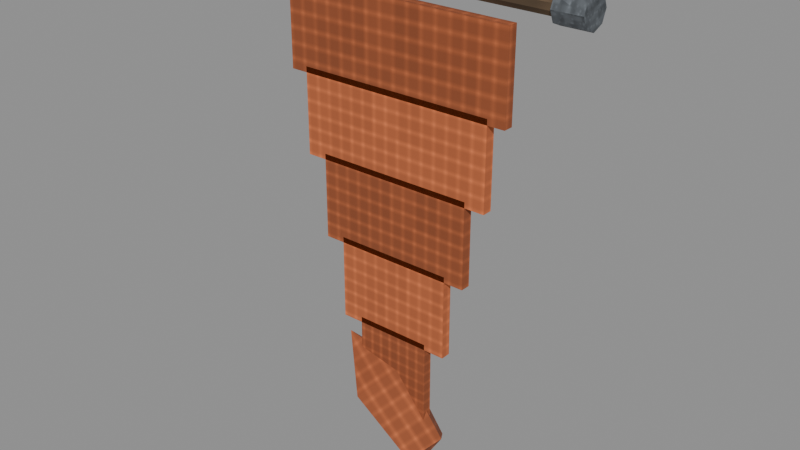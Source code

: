 # Source: crystal-banner-pennant-fire.blend  (saved by Blender 5.0.118; exported with 4.5.12 LTS)
import bpy
from mathutils import Matrix  # noqa: F401  (used for matrix-valued properties, if any)

bpy.ops.wm.read_factory_settings(use_empty=True)
scene = bpy.context.scene
scene.name = 'Scene'

# ---- images (referenced by path relative to the original .blend; pixels are not part of the script)
import os
ASSET_DIR = os.environ.get("B2B_ASSET_DIR", "")  # directory of the original .blend (textures are referenced by path, not embedded)
HERE = os.path.dirname(os.path.abspath(__file__))  # packed textures are extracted next to this script under _unpacked/

def load_image(name, relpath, width, height, colorspace="sRGB"):
    """Load a texture the original file referenced (path relative to the .blend, or extracted next to this script)."""
    p = next((c for c in (os.path.join(HERE, relpath), os.path.join(ASSET_DIR, relpath)) if relpath and os.path.exists(c)), "")
    if p:
        img = bpy.data.images.load(p, check_existing=True)
        img.name = name
    else:  # same state as the original file: an image datablock whose file is absent (Cycles renders it pink)
        img = bpy.data.images.new(name, width, height)
        img.source = "FILE"
        img.filepath = "//" + (relpath or name)
    img.colorspace_settings.name = colorspace
    return img
img_magenheim_surface_timber = load_image('magenheim.surface.timber', '_unpacked/2ef9a5accc0e42b6.2da1f34a.png', 64, 64, 'sRGB')
img_magenheim_surface_metal = load_image('magenheim.surface.metal', '_unpacked/92bb42208b3e85ca.01f1a9b4.png', 64, 64, 'sRGB')
img_magenheim_surface_cloth = load_image('magenheim.surface.cloth', '_unpacked/6a20bc2d3d9d33d6.dee47d1c.png', 64, 64, 'sRGB')
img_magenheim_surface_crystal = load_image('magenheim.surface.crystal', '_unpacked/13aac57fc9315b39.0b82ce2e.png', 64, 64, 'sRGB')

# ---- materials (node trees are filled in below, after node groups)
mat_magenheim_banner_wood = bpy.data.materials.new('magenheim.banner.wood')
mat_magenheim_banner_wood.use_backface_culling = True
mat_magenheim_banner_iron = bpy.data.materials.new('magenheim.banner.iron')
mat_magenheim_banner_iron.use_backface_culling = True
mat_magenheim_banner_cloth = bpy.data.materials.new('magenheim.banner.cloth')
mat_magenheim_banner_cloth.use_backface_culling = True
mat_magenheim_banner_cloth_bright = bpy.data.materials.new('magenheim.banner.cloth-bright')
mat_magenheim_banner_cloth_bright.use_backface_culling = True
mat_magenheim_banner_crystal = bpy.data.materials.new('magenheim.banner.crystal')
mat_magenheim_banner_crystal.use_backface_culling = True

# ---- material node trees
mat_magenheim_banner_wood.use_nodes = True; mat_magenheim_banner_wood.node_tree.nodes.clear()
_N = mat_magenheim_banner_wood.node_tree.nodes; _L = mat_magenheim_banner_wood.node_tree.links
n0 = _N.new('ShaderNodeBsdfPrincipled'); n0.name = 'Principled BSDF'; n0.location = (-200, 100)
n0.inputs[2].default_value = 0.88
n0.inputs[27].default_value = (0.0, 0.0, 0.0, 1.0)
n0.inputs[28].default_value = 1.0
n1 = _N.new('ShaderNodeOutputMaterial'); n1.name = 'Material Output'; n1.location = (200, 100)
n2 = _N.new('ShaderNodeTexImage'); n2.name = 'Image Texture'; n2.location = (0, 0)
n2.image = img_magenheim_surface_timber
n3 = _N.new('ShaderNodeMixRGB'); n3.name = 'Mix (Legacy)'; n3.location = (0, 0)
n3.blend_type = 'MULTIPLY'
n3.inputs[0].default_value = 1.0
n3.inputs[2].default_value = (0.24, 0.15, 0.08, 1.0)
_L.new(n0.outputs[0], n1.inputs[0])
_L.new(n2.outputs[0], n3.inputs[1])
_L.new(n3.outputs[0], n0.inputs[0])
n1.is_active_output = True
mat_magenheim_banner_iron.use_nodes = True; mat_magenheim_banner_iron.node_tree.nodes.clear()
_N = mat_magenheim_banner_iron.node_tree.nodes; _L = mat_magenheim_banner_iron.node_tree.links
n0 = _N.new('ShaderNodeBsdfPrincipled'); n0.name = 'Principled BSDF'; n0.location = (-200, 100)
n0.inputs[1].default_value = 0.62
n0.inputs[2].default_value = 0.72
n0.inputs[27].default_value = (0.0, 0.0, 0.0, 1.0)
n0.inputs[28].default_value = 1.0
n1 = _N.new('ShaderNodeOutputMaterial'); n1.name = 'Material Output'; n1.location = (200, 100)
n2 = _N.new('ShaderNodeTexImage'); n2.name = 'Image Texture'; n2.location = (0, 0)
n2.image = img_magenheim_surface_metal
n3 = _N.new('ShaderNodeMixRGB'); n3.name = 'Mix (Legacy)'; n3.location = (0, 0)
n3.blend_type = 'MULTIPLY'
n3.inputs[0].default_value = 1.0
n3.inputs[2].default_value = (0.28, 0.31, 0.34, 1.0)
_L.new(n0.outputs[0], n1.inputs[0])
_L.new(n2.outputs[0], n3.inputs[1])
_L.new(n3.outputs[0], n0.inputs[0])
n1.is_active_output = True
mat_magenheim_banner_cloth.use_nodes = True; mat_magenheim_banner_cloth.node_tree.nodes.clear()
_N = mat_magenheim_banner_cloth.node_tree.nodes; _L = mat_magenheim_banner_cloth.node_tree.links
n0 = _N.new('ShaderNodeBsdfPrincipled'); n0.name = 'Principled BSDF'; n0.location = (-200, 100)
n0.inputs[2].default_value = 0.92
n0.inputs[27].default_value = (0.0, 0.0, 0.0, 1.0)
n0.inputs[28].default_value = 1.0
n1 = _N.new('ShaderNodeOutputMaterial'); n1.name = 'Material Output'; n1.location = (200, 100)
n2 = _N.new('ShaderNodeTexImage'); n2.name = 'Image Texture'; n2.location = (0, 0)
n2.image = img_magenheim_surface_cloth
n3 = _N.new('ShaderNodeMixRGB'); n3.name = 'Mix (Legacy)'; n3.location = (0, 0)
n3.blend_type = 'MULTIPLY'
n3.inputs[0].default_value = 1.0
n3.inputs[2].default_value = (0.684, 0.1728, 0.0576, 1.0)
_L.new(n0.outputs[0], n1.inputs[0])
_L.new(n2.outputs[0], n3.inputs[1])
_L.new(n3.outputs[0], n0.inputs[0])
n1.is_active_output = True
mat_magenheim_banner_cloth_bright.use_nodes = True; mat_magenheim_banner_cloth_bright.node_tree.nodes.clear()
_N = mat_magenheim_banner_cloth_bright.node_tree.nodes; _L = mat_magenheim_banner_cloth_bright.node_tree.links
n0 = _N.new('ShaderNodeBsdfPrincipled'); n0.name = 'Principled BSDF'; n0.location = (-200, 100)
n0.inputs[2].default_value = 0.88
n0.inputs[27].default_value = (0.057, 0.0144, 0.0048, 1.0)
n0.inputs[28].default_value = 1.0
n1 = _N.new('ShaderNodeOutputMaterial'); n1.name = 'Material Output'; n1.location = (200, 100)
n2 = _N.new('ShaderNodeTexImage'); n2.name = 'Image Texture'; n2.location = (0, 0)
n2.image = img_magenheim_surface_cloth
n3 = _N.new('ShaderNodeMixRGB'); n3.name = 'Mix (Legacy)'; n3.location = (0, 0)
n3.blend_type = 'MULTIPLY'
n3.inputs[0].default_value = 1.0
n3.inputs[2].default_value = (0.95, 0.24, 0.08, 1.0)
_L.new(n0.outputs[0], n1.inputs[0])
_L.new(n2.outputs[0], n3.inputs[1])
_L.new(n3.outputs[0], n0.inputs[0])
n1.is_active_output = True
mat_magenheim_banner_crystal.use_nodes = True; mat_magenheim_banner_crystal.node_tree.nodes.clear()
_N = mat_magenheim_banner_crystal.node_tree.nodes; _L = mat_magenheim_banner_crystal.node_tree.links
n0 = _N.new('ShaderNodeBsdfPrincipled'); n0.name = 'Principled BSDF'; n0.location = (-200, 100)
n0.inputs[1].default_value = 0.03
n0.inputs[2].default_value = 0.22
n0.inputs[27].default_value = (0.34, 0.121, 0.05848, 1.0)
n0.inputs[28].default_value = 1.0
n1 = _N.new('ShaderNodeOutputMaterial'); n1.name = 'Material Output'; n1.location = (200, 100)
n2 = _N.new('ShaderNodeTexImage'); n2.name = 'Image Texture'; n2.location = (0, 0)
n2.image = img_magenheim_surface_crystal
n3 = _N.new('ShaderNodeMixRGB'); n3.name = 'Mix (Legacy)'; n3.location = (0, 0)
n3.blend_type = 'MULTIPLY'
n3.inputs[0].default_value = 1.0
n3.inputs[2].default_value = (1.0, 0.356, 0.172, 1.0)
_L.new(n0.outputs[0], n1.inputs[0])
_L.new(n2.outputs[0], n3.inputs[1])
_L.new(n3.outputs[0], n0.inputs[0])
n1.is_active_output = True

# ---- meshes
me_top_rod = bpy.data.meshes.new('top-rod')
me_top_rod.from_pydata([(0.56, -1.863e-09, 0.035), (0.56, -0.02057, 0.02832), (0.56, -0.03329, 0.01082), (0.56, -0.03329, -0.01082), (0.56, -0.02057, -0.02832), (0.56, 1.197e-09, -0.035), (0.56, 0.02057, -0.02832), (0.56, 0.03329, -0.01082), (0.56, 0.03329, 0.01082), (0.56, 0.02057, 0.02832), (-0.56, -1.863e-09, 0.035), (-0.56, -0.02057, 0.02832), (-0.56, -0.03329, 0.01082), (-0.56, -0.03329, -0.01082), (-0.56, -0.02057, -0.02832), (-0.56, 1.197e-09, -0.035), (-0.56, 0.02057, -0.02832), (-0.56, 0.03329, -0.01082), (-0.56, 0.03329, 0.01082), (-0.56, 0.02057, 0.02832), (0.56, -1.863e-09, 5.96e-08), (-0.56, -1.863e-09, -5.96e-08)], [], [(0, 10, 1), (1, 10, 11), (20, 0, 1), (21, 11, 10), (1, 11, 2), (2, 11, 12), (20, 1, 2), (21, 12, 11), (2, 12, 3), (3, 12, 13), (20, 2, 3), (21, 13, 12), (3, 13, 4), (4, 13, 14), (20, 3, 4), (21, 14, 13), (4, 14, 5), (5, 14, 15), (20, 4, 5), (21, 15, 14), (5, 15, 6), (6, 15, 16), (20, 5, 6), (21, 16, 15), (6, 16, 7), (7, 16, 17), (20, 6, 7), (21, 17, 16), (7, 17, 8), (8, 17, 18), (20, 7, 8), (21, 18, 17), (8, 18, 9), (9, 18, 19), (20, 8, 9), (21, 19, 18), (9, 19, 0), (0, 19, 10), (20, 9, 0), (21, 10, 19)])
_uv = me_top_rod.uv_layers.new(name='UVMap')
_uv.uv.foreach_set('vector', [0.1867, 0.002353, 0.1867, 0.9976, 0.1674, 0.002353, 0.1674, 0.002353, 0.1867, 0.9976, 0.1674, 0.9976, 0.221, 0.03346, 0.2505, 0.02384, 0.2505, 0.04307, 0.221, 0.1004, 0.1914, 0.09076, 0.2027, 0.0752, 0.1674, 0.002353, 0.1674, 0.9976, 0.1519, 0.002353, 0.1519, 0.002353, 0.1674, 0.9976, 0.1519, 0.9976, 0.221, 0.03346, 0.2505, 0.04307, 0.2392, 0.05862, 0.221, 0.1004, 0.1914, 0.11, 0.1914, 0.09076, 0.1077, 0.002353, 0.1077, 0.9976, 0.09216, 0.002353, 0.09216, 0.002353, 0.1077, 0.9976, 0.09216, 0.9976, 0.221, 0.03346, 0.2392, 0.05862, 0.221, 0.06456, 0.221, 0.1004, 0.2027, 0.1255, 0.1914, 0.11, 0.09216, 0.002353, 0.09216, 0.9976, 0.07293, 0.002353, 0.07293, 0.002353, 0.09216, 0.9976, 0.07293, 0.9976, 0.221, 0.03346, 0.221, 0.06456, 0.2027, 0.05862, 0.221, 0.1004, 0.221, 0.1315, 0.2027, 0.1255, 0.07293, 0.002353, 0.07293, 0.9976, 0.05738, 0.002353, 0.05738, 0.002353, 0.07293, 0.9976, 0.05738, 0.9976, 0.221, 0.03346, 0.2027, 0.05862, 0.1914, 0.04307, 0.221, 0.1004, 0.2392, 0.1255, 0.221, 0.1315, 0.1472, 0.002353, 0.1472, 0.9976, 0.128, 0.002353, 0.128, 0.002353, 0.1472, 0.9976, 0.128, 0.9976, 0.221, 0.03346, 0.1914, 0.04307, 0.1914, 0.02384, 0.221, 0.1004, 0.2505, 0.11, 0.2392, 0.1255, 0.128, 0.002353, 0.128, 0.9976, 0.1124, 0.002353, 0.1124, 0.002353, 0.128, 0.9976, 0.1124, 0.9976, 0.221, 0.03346, 0.1914, 0.02384, 0.2027, 0.008293, 0.221, 0.1004, 0.2505, 0.09076, 0.2505, 0.11, 0.002353, 0.9976, 0.002353, 0.002353, 0.0179, 0.9976, 0.0179, 0.9976, 0.002353, 0.002353, 0.0179, 0.002353, 0.221, 0.03346, 0.2027, 0.008293, 0.221, 0.002353, 0.221, 0.1004, 0.2392, 0.0752, 0.2505, 0.09076, 0.0179, 0.9976, 0.0179, 0.002353, 0.03713, 0.9976, 0.03713, 0.9976, 0.0179, 0.002353, 0.03713, 0.002353, 0.221, 0.03346, 0.221, 0.002353, 0.2392, 0.008293, 0.221, 0.1004, 0.221, 0.06926, 0.2392, 0.0752, 0.03713, 0.9976, 0.03713, 0.002353, 0.05268, 0.9976, 0.05268, 0.9976, 0.03713, 0.002353, 0.05268, 0.002353, 0.221, 0.03346, 0.2392, 0.008293, 0.2505, 0.02384, 0.221, 0.1004, 0.2027, 0.0752, 0.221, 0.06926])
me_top_rod.materials.append(mat_magenheim_banner_wood)
me_top_rod.update()
me_left_cap = bpy.data.meshes.new('left-cap')
me_left_cap.from_pydata([(0.05, 0.0, 0.055), (0.05, -0.03889, 0.03889), (0.05, -0.055, 0.0), (0.05, -0.03889, -0.03889), (0.05, 4.808e-09, -0.055), (0.05, 0.03889, -0.03889), (0.05, 0.055, 0.0), (0.05, 0.03889, 0.03889), (-0.05, 0.0, 0.055), (-0.05, -0.03889, 0.03889), (-0.05, -0.055, 0.0), (-0.05, -0.03889, -0.03889), (-0.05, 4.808e-09, -0.055), (-0.05, 0.03889, -0.03889), (-0.05, 0.055, 0.0), (-0.05, 0.03889, 0.03889), (0.05, 0.0, 0.0), (-0.05, 0.0, 0.0)], [], [(0, 8, 1), (1, 8, 9), (16, 0, 1), (17, 9, 8), (1, 9, 2), (2, 9, 10), (16, 1, 2), (17, 10, 9), (2, 10, 3), (3, 10, 11), (16, 2, 3), (17, 11, 10), (3, 11, 4), (4, 11, 12), (16, 3, 4), (17, 12, 11), (4, 12, 5), (5, 12, 13), (16, 4, 5), (17, 13, 12), (5, 13, 6), (6, 13, 14), (16, 5, 6), (17, 14, 13), (6, 14, 7), (7, 14, 15), (16, 6, 7), (17, 15, 14), (7, 15, 0), (0, 15, 8), (16, 7, 0), (17, 8, 15)])
_uv = me_left_cap.uv_layers.new(name='UVMap')
_uv.uv.foreach_set('vector', [0.6649, 0.3708, 0.6649, 0.7188, 0.5184, 0.3708, 0.5184, 0.3708, 0.6649, 0.7188, 0.5184, 0.7188, 0.5477, 0.1826, 0.4744, 0.005737, 0.6209, 0.005736, 0.1826, 0.1826, 0.005737, 0.1093, 0.1093, 0.005736, 0.9943, 0.3708, 0.9943, 0.7188, 0.8907, 0.3708, 0.7799, 0.7339, 0.7799, 0.3708, 0.8792, 0.4004, 0.5477, 0.1826, 0.6209, 0.005736, 0.7245, 0.1093, 0.1826, 0.1826, 0.005736, 0.2558, 0.005737, 0.1093, 0.986, 0.005736, 0.986, 0.3537, 0.8395, 0.005736, 0.8395, 0.005736, 0.986, 0.3537, 0.8395, 0.3537, 0.5477, 0.1826, 0.7245, 0.1093, 0.7245, 0.2558, 0.1826, 0.1826, 0.1093, 0.3594, 0.005736, 0.2558, 0.8395, 0.005736, 0.8395, 0.3537, 0.736, 0.005736, 0.2454, 0.4422, 0.2454, 0.8052, 0.1461, 0.7757, 0.5477, 0.1826, 0.7245, 0.2558, 0.6209, 0.3594, 0.1826, 0.1826, 0.2558, 0.3594, 0.1093, 0.3594, 0.2454, 0.4422, 0.1461, 0.7757, 0.105, 0.4004, 0.105, 0.4004, 0.1461, 0.7757, 0.005736, 0.7339, 0.5477, 0.1826, 0.6209, 0.3594, 0.4744, 0.3594, 0.1826, 0.1826, 0.3594, 0.2558, 0.2558, 0.3594, 0.105, 0.4004, 0.005736, 0.7339, 0.005736, 0.3708, 0.4034, 0.3708, 0.5069, 0.7188, 0.4034, 0.7188, 0.5477, 0.1826, 0.4744, 0.3594, 0.3708, 0.2558, 0.1826, 0.1826, 0.3594, 0.1093, 0.3594, 0.2558, 0.4034, 0.3708, 0.4034, 0.7188, 0.2569, 0.3708, 0.2569, 0.3708, 0.4034, 0.7188, 0.2569, 0.7188, 0.5477, 0.1826, 0.3708, 0.2558, 0.3708, 0.1093, 0.1826, 0.1826, 0.2558, 0.005736, 0.3594, 0.1093, 0.7685, 0.3708, 0.7685, 0.7188, 0.6649, 0.3708, 0.6649, 0.3708, 0.7685, 0.7188, 0.6649, 0.7188, 0.5477, 0.1826, 0.3708, 0.1093, 0.4744, 0.005737, 0.1826, 0.1826, 0.1093, 0.005736, 0.2558, 0.005736])
me_left_cap.materials.append(mat_magenheim_banner_iron)
me_left_cap.update()
me_right_cap = bpy.data.meshes.new('right-cap')
me_right_cap.from_pydata([(0.05, 0.0, 0.055), (0.05, -0.03889, 0.03889), (0.05, -0.055, 0.0), (0.05, -0.03889, -0.03889), (0.05, 4.808e-09, -0.055), (0.05, 0.03889, -0.03889), (0.05, 0.055, 0.0), (0.05, 0.03889, 0.03889), (-0.05, 0.0, 0.055), (-0.05, -0.03889, 0.03889), (-0.05, -0.055, 0.0), (-0.05, -0.03889, -0.03889), (-0.05, 4.808e-09, -0.055), (-0.05, 0.03889, -0.03889), (-0.05, 0.055, 0.0), (-0.05, 0.03889, 0.03889), (0.05, 0.0, 0.0), (-0.05, 0.0, 0.0)], [], [(0, 8, 1), (1, 8, 9), (16, 0, 1), (17, 9, 8), (1, 9, 2), (2, 9, 10), (16, 1, 2), (17, 10, 9), (2, 10, 3), (3, 10, 11), (16, 2, 3), (17, 11, 10), (3, 11, 4), (4, 11, 12), (16, 3, 4), (17, 12, 11), (4, 12, 5), (5, 12, 13), (16, 4, 5), (17, 13, 12), (5, 13, 6), (6, 13, 14), (16, 5, 6), (17, 14, 13), (6, 14, 7), (7, 14, 15), (16, 6, 7), (17, 15, 14), (7, 15, 0), (0, 15, 8), (16, 7, 0), (17, 8, 15)])
_uv = me_right_cap.uv_layers.new(name='UVMap')
_uv.uv.foreach_set('vector', [0.6649, 0.3708, 0.6649, 0.7188, 0.5184, 0.3708, 0.5184, 0.3708, 0.6649, 0.7188, 0.5184, 0.7188, 0.5477, 0.1826, 0.4744, 0.005737, 0.6209, 0.005736, 0.1826, 0.1826, 0.005737, 0.1093, 0.1093, 0.005736, 0.7799, 0.7044, 0.8792, 0.3708, 0.8792, 0.7339, 0.8907, 0.3708, 0.9943, 0.7188, 0.8907, 0.7188, 0.5477, 0.1826, 0.6209, 0.005736, 0.7245, 0.1093, 0.1826, 0.1826, 0.005736, 0.2558, 0.005737, 0.1093, 0.736, 0.3537, 0.736, 0.005737, 0.8824, 0.3537, 0.8824, 0.3537, 0.736, 0.005737, 0.8824, 0.005737, 0.5477, 0.1826, 0.7245, 0.1093, 0.7245, 0.2558, 0.1826, 0.1826, 0.1093, 0.3594, 0.005736, 0.2558, 0.8824, 0.3537, 0.8824, 0.005737, 0.986, 0.3537, 0.2454, 0.4422, 0.2454, 0.8052, 0.1461, 0.7757, 0.5477, 0.1826, 0.7245, 0.2558, 0.6209, 0.3594, 0.1826, 0.1826, 0.2558, 0.3594, 0.1093, 0.3594, 0.2454, 0.4422, 0.1461, 0.7757, 0.105, 0.4004, 0.105, 0.4004, 0.1461, 0.7757, 0.005736, 0.7339, 0.5477, 0.1826, 0.6209, 0.3594, 0.4744, 0.3594, 0.1826, 0.1826, 0.3594, 0.2558, 0.2558, 0.3594, 0.105, 0.4004, 0.005736, 0.7339, 0.005736, 0.3708, 0.4034, 0.3708, 0.5069, 0.7188, 0.4034, 0.7188, 0.5477, 0.1826, 0.4744, 0.3594, 0.3708, 0.2558, 0.1826, 0.1826, 0.3594, 0.1093, 0.3594, 0.2558, 0.4034, 0.3708, 0.4034, 0.7188, 0.2569, 0.3708, 0.2569, 0.3708, 0.4034, 0.7188, 0.2569, 0.7188, 0.5477, 0.1826, 0.3708, 0.2558, 0.3708, 0.1093, 0.1826, 0.1826, 0.2558, 0.005736, 0.3594, 0.1093, 0.7685, 0.3708, 0.7685, 0.7188, 0.6649, 0.3708, 0.6649, 0.3708, 0.7685, 0.7188, 0.6649, 0.7188, 0.5477, 0.1826, 0.3708, 0.1093, 0.4744, 0.005737, 0.1826, 0.1826, 0.1093, 0.005736, 0.2558, 0.005736])
me_right_cap.materials.append(mat_magenheim_banner_iron)
me_right_cap.update()
me_taper_0 = bpy.data.meshes.new('taper-0')
me_taper_0.from_pydata([(-0.41, 0.0175, -0.15), (0.41, 0.0175, -0.15), (0.41, 0.0175, 0.15), (-0.41, 0.0175, 0.15), (-0.41, -0.0175, -0.15), (0.41, -0.0175, -0.15), (0.41, -0.0175, 0.15), (-0.41, -0.0175, 0.15)], [], [(0, 3, 2), (0, 2, 1), (4, 5, 6), (4, 6, 7), (0, 4, 7), (0, 7, 3), (1, 2, 6), (1, 6, 5), (0, 1, 5), (0, 5, 4), (3, 7, 6), (3, 6, 2)])
_uv = me_taper_0.uv_layers.new(name='UVMap')
_uv.uv.foreach_set('vector', [0.3671, 0.9954, 0.004639, 0.9954, 0.004639, 0.004639, 0.3671, 0.9954, 0.004639, 0.004639, 0.3671, 0.004639, 0.7388, 0.004639, 0.7388, 0.9954, 0.3764, 0.9954, 0.7388, 0.004639, 0.3764, 0.9954, 0.3764, 0.004639, 0.8935, 0.3671, 0.8512, 0.3671, 0.8512, 0.004639, 0.8935, 0.3671, 0.8512, 0.004639, 0.8935, 0.004639, 0.8512, 0.7388, 0.8512, 0.3764, 0.8935, 0.3764, 0.8512, 0.7388, 0.8935, 0.3764, 0.8935, 0.7388, 0.7904, 0.004639, 0.7904, 0.9954, 0.7481, 0.9954, 0.7904, 0.004639, 0.7481, 0.9954, 0.7481, 0.004639, 0.842, 0.9954, 0.7997, 0.9954, 0.7997, 0.004639, 0.842, 0.9954, 0.7997, 0.004639, 0.842, 0.004639])
me_taper_0.materials.append(mat_magenheim_banner_cloth)
me_taper_0.update()
me_taper_1 = bpy.data.meshes.new('taper-1')
me_taper_1.from_pydata([(-0.35, 0.0175, -0.15), (0.35, 0.0175, -0.15), (0.35, 0.0175, 0.15), (-0.35, 0.0175, 0.15), (-0.35, -0.0175, -0.15), (0.35, -0.0175, -0.15), (0.35, -0.0175, 0.15), (-0.35, -0.0175, 0.15)], [], [(0, 3, 2), (0, 2, 1), (4, 5, 6), (4, 6, 7), (0, 4, 7), (0, 7, 3), (1, 2, 6), (1, 6, 5), (0, 1, 5), (0, 5, 4), (3, 7, 6), (3, 6, 2)])
_uv = me_taper_1.uv_layers.new(name='UVMap')
_uv.uv.foreach_set('vector', [0.4098, 0.9497, 0.004841, 0.9497, 0.004841, 0.004841, 0.4098, 0.9497, 0.004841, 0.004841, 0.4098, 0.004841, 0.8244, 0.004841, 0.8244, 0.9497, 0.4195, 0.9497, 0.8244, 0.004841, 0.4195, 0.9497, 0.4195, 0.004841, 0.9952, 0.4098, 0.9479, 0.4098, 0.9479, 0.004841, 0.9952, 0.4098, 0.9479, 0.004841, 0.9952, 0.004841, 0.9479, 0.8244, 0.9479, 0.4195, 0.9952, 0.4195, 0.9479, 0.8244, 0.9952, 0.4195, 0.9952, 0.8244, 0.8813, 0.004841, 0.8813, 0.9497, 0.8341, 0.9497, 0.8813, 0.004841, 0.8341, 0.9497, 0.8341, 0.004841, 0.9382, 0.9497, 0.891, 0.9497, 0.891, 0.004841, 0.9382, 0.9497, 0.891, 0.004841, 0.9382, 0.004841])
me_taper_1.materials.append(mat_magenheim_banner_cloth_bright)
me_taper_1.update()
me_taper_2 = bpy.data.meshes.new('taper-2')
me_taper_2.from_pydata([(-0.28, 0.0175, -0.15), (0.28, 0.0175, -0.15), (0.28, 0.0175, 0.15), (-0.28, 0.0175, 0.15), (-0.28, -0.0175, -0.15), (0.28, -0.0175, -0.15), (0.28, -0.0175, 0.15), (-0.28, -0.0175, 0.15)], [], [(0, 3, 2), (0, 2, 1), (4, 5, 6), (4, 6, 7), (0, 4, 7), (0, 7, 3), (1, 2, 6), (1, 6, 5), (0, 1, 5), (0, 5, 4), (3, 7, 6), (3, 6, 2)])
_uv = me_taper_2.uv_layers.new(name='UVMap')
_uv.uv.foreach_set('vector', [0.4111, 0.7636, 0.004422, 0.7636, 0.004422, 0.004422, 0.4111, 0.7636, 0.004422, 0.004422, 0.4111, 0.004422, 0.8267, 0.004422, 0.8267, 0.7636, 0.42, 0.7636, 0.8267, 0.004422, 0.42, 0.7636, 0.42, 0.004422, 0.9956, 0.4111, 0.9481, 0.4111, 0.9481, 0.004422, 0.9956, 0.4111, 0.9481, 0.004422, 0.9956, 0.004422, 0.9481, 0.8267, 0.9481, 0.42, 0.9956, 0.42, 0.9481, 0.8267, 0.9956, 0.42, 0.9956, 0.8267, 0.883, 0.004422, 0.883, 0.7636, 0.8355, 0.7636, 0.883, 0.004422, 0.8355, 0.7636, 0.8355, 0.004422, 0.9393, 0.7636, 0.8918, 0.7636, 0.8918, 0.004422, 0.9393, 0.7636, 0.8918, 0.004422, 0.9393, 0.004422])
me_taper_2.materials.append(mat_magenheim_banner_cloth)
me_taper_2.update()
me_taper_3 = bpy.data.meshes.new('taper-3')
me_taper_3.from_pydata([(-0.21, 0.0175, -0.15), (0.21, 0.0175, -0.15), (0.21, 0.0175, 0.15), (-0.21, 0.0175, 0.15), (-0.21, -0.0175, -0.15), (0.21, -0.0175, -0.15), (0.21, -0.0175, 0.15), (-0.21, -0.0175, 0.15)], [], [(0, 3, 2), (0, 2, 1), (4, 5, 6), (4, 6, 7), (0, 4, 7), (0, 7, 3), (1, 2, 6), (1, 6, 5), (0, 1, 5), (0, 5, 4), (3, 7, 6), (3, 6, 2)])
_uv = me_taper_3.uv_layers.new(name='UVMap')
_uv.uv.foreach_set('vector', [0.414, 0.5781, 0.003955, 0.5781, 0.003955, 0.003955, 0.414, 0.5781, 0.003955, 0.003955, 0.414, 0.003955, 0.832, 0.003955, 0.832, 0.5781, 0.4219, 0.5781, 0.832, 0.003955, 0.4219, 0.5781, 0.4219, 0.003955, 0.0518, 0.996, 0.003955, 0.996, 0.003955, 0.586, 0.0518, 0.996, 0.003955, 0.586, 0.0518, 0.586, 0.05971, 0.996, 0.05971, 0.586, 0.1075, 0.586, 0.05971, 0.996, 0.1075, 0.586, 0.1075, 0.996, 0.8878, 0.003955, 0.8878, 0.5781, 0.8399, 0.5781, 0.8878, 0.003955, 0.8399, 0.5781, 0.8399, 0.003955, 0.9435, 0.5781, 0.8957, 0.5781, 0.8957, 0.003955, 0.9435, 0.5781, 0.8957, 0.003955, 0.9435, 0.003955])
me_taper_3.materials.append(mat_magenheim_banner_cloth_bright)
me_taper_3.update()
me_taper_4 = bpy.data.meshes.new('taper-4')
me_taper_4.from_pydata([(-0.135, 0.0175, -0.15), (0.135, 0.0175, -0.15), (0.135, 0.0175, 0.15), (-0.135, 0.0175, 0.15), (-0.135, -0.0175, -0.15), (0.135, -0.0175, -0.15), (0.135, -0.0175, 0.15), (-0.135, -0.0175, 0.15)], [], [(0, 3, 2), (0, 2, 1), (4, 5, 6), (4, 6, 7), (0, 4, 7), (0, 7, 3), (1, 2, 6), (1, 6, 5), (0, 1, 5), (0, 5, 4), (3, 7, 6), (3, 6, 2)])
_uv = me_taper_4.uv_layers.new(name='UVMap')
_uv.uv.foreach_set('vector', [0.003972, 0.496, 0.003972, 0.003972, 0.4468, 0.003972, 0.003972, 0.496, 0.4468, 0.003972, 0.4468, 0.496, 0.8976, 0.496, 0.4548, 0.496, 0.4548, 0.003972, 0.8976, 0.496, 0.4548, 0.003972, 0.8976, 0.003972, 0.06138, 0.996, 0.003972, 0.996, 0.003972, 0.504, 0.06138, 0.996, 0.003972, 0.504, 0.06138, 0.504, 0.06932, 0.996, 0.06932, 0.504, 0.1267, 0.504, 0.06932, 0.996, 0.1267, 0.504, 0.1267, 0.996, 0.1921, 0.504, 0.1921, 0.9468, 0.1347, 0.9468, 0.1921, 0.504, 0.1347, 0.9468, 0.1347, 0.504, 0.2574, 0.9468, 0.2, 0.9468, 0.2, 0.504, 0.2574, 0.9468, 0.2, 0.504, 0.2574, 0.504])
me_taper_4.materials.append(mat_magenheim_banner_cloth)
me_taper_4.update()
me_lower_point = bpy.data.meshes.new('lower-point')
me_lower_point.from_pydata([(0.2009, 1.863e-09, -0.06852), (0.1347, -0.0936, -0.1347), (0.06852, 9.313e-09, -0.2009), (0.1347, 0.0936, -0.1347), (0.03359, 1.863e-09, 0.1503), (-0.05834, -0.13, 0.05834), (-0.1503, 1.304e-08, -0.03359), (-0.05834, 0.13, 0.05834), (-0.2009, 1.863e-09, 0.2009), (0.1496, 1.863e-09, -0.1496)], [], [(9, 0, 1), (0, 4, 1), (1, 4, 5), (8, 5, 4), (9, 1, 2), (1, 5, 2), (2, 5, 6), (8, 6, 5), (9, 2, 3), (2, 6, 3), (3, 6, 7), (8, 7, 6), (9, 3, 0), (3, 7, 0), (0, 7, 4), (8, 4, 7)])
_uv = me_lower_point.uv_layers.new(name='UVMap')
_uv.uv.foreach_set('vector', [0.08783, 0.7278, 0.1771, 0.6409, 0.1771, 0.8147, 0.5381, 0.6322, 0.5043, 0.2776, 0.7119, 0.6322, 0.7119, 0.6322, 0.5043, 0.2776, 0.7457, 0.2776, 0.625, 0.004326, 0.7457, 0.2776, 0.5043, 0.2776, 0.08783, 0.7278, 0.1771, 0.8147, 0.004326, 0.8147, 0.03811, 0.6322, 0.004326, 0.2776, 0.2119, 0.6322, 0.2119, 0.6322, 0.004326, 0.2776, 0.2457, 0.2776, 0.125, 0.004326, 0.2457, 0.2776, 0.004326, 0.2776, 0.08783, 0.7278, 0.004326, 0.8147, 0.004326, 0.6409, 0.2881, 0.6322, 0.2543, 0.2776, 0.4619, 0.6322, 0.4619, 0.6322, 0.2543, 0.2776, 0.4957, 0.2776, 0.375, 0.004326, 0.4957, 0.2776, 0.2543, 0.2776, 0.08783, 0.7278, 0.004326, 0.6409, 0.1771, 0.6409, 0.7881, 0.6322, 0.7543, 0.2776, 0.9619, 0.6322, 0.9619, 0.6322, 0.7543, 0.2776, 0.9957, 0.2776, 0.875, 0.004326, 0.9957, 0.2776, 0.7543, 0.2776])
me_lower_point.materials.append(mat_magenheim_banner_cloth)
me_lower_point.update()
me_spine = bpy.data.meshes.new('spine')
me_spine.from_pydata([(-0.0225, 0.0225, -0.675), (0.0225, 0.0225, -0.675), (0.0225, 0.0225, 0.675), (-0.0225, 0.0225, 0.675), (-0.0225, -0.0225, -0.675), (0.0225, -0.0225, -0.675), (0.0225, -0.0225, 0.675), (-0.0225, -0.0225, 0.675)], [], [(0, 3, 2), (0, 2, 1), (4, 5, 6), (4, 6, 7), (0, 4, 7), (0, 7, 3), (1, 2, 6), (1, 6, 5), (0, 1, 5), (0, 5, 4), (3, 7, 6), (3, 6, 2)])
_uv = me_spine.uv_layers.new(name='UVMap')
_uv.uv.foreach_set('vector', [0.001985, 0.998, 0.001985, 0.001985, 0.03519, 0.001985, 0.001985, 0.998, 0.03519, 0.001985, 0.03519, 0.998, 0.07236, 0.998, 0.03915, 0.998, 0.03915, 0.001985, 0.07236, 0.998, 0.03915, 0.001985, 0.07236, 0.001985, 0.1095, 0.998, 0.07632, 0.998, 0.07632, 0.001985, 0.1095, 0.998, 0.07632, 0.001985, 0.1095, 0.001985, 0.1135, 0.998, 0.1135, 0.001985, 0.1467, 0.001985, 0.1135, 0.998, 0.1467, 0.001985, 0.1467, 0.998, 0.1839, 0.03519, 0.1507, 0.03519, 0.1507, 0.001985, 0.1839, 0.03519, 0.1507, 0.001985, 0.1839, 0.001985, 0.1507, 0.07236, 0.1507, 0.03915, 0.1839, 0.03915, 0.1507, 0.07236, 0.1839, 0.03915, 0.1839, 0.07236])
me_spine.materials.append(mat_magenheim_banner_iron)
me_spine.update()
me_crystal_crest = bpy.data.meshes.new('crystal-crest')
me_crystal_crest.from_pydata([(0.0792, -3.725e-09, -0.243), (0.0396, -0.06859, -0.243), (-0.0396, -0.06859, -0.243), (-0.0792, 3.725e-09, -0.243), (-0.0396, 0.06859, -0.243), (0.0396, 0.06859, -0.243), (0.11, -3.725e-09, 0.0495), (0.055, -0.09526, 0.0495), (-0.055, -0.09526, 0.0495), (-0.11, 7.451e-09, 0.0495), (-0.055, 0.09526, 0.0495), (0.055, 0.09526, 0.0495), (0.0, -3.725e-09, 0.2655), (0.0, -3.725e-09, -0.2655)], [], [(13, 0, 1), (0, 6, 1), (1, 6, 7), (12, 7, 6), (13, 1, 2), (1, 7, 2), (2, 7, 8), (12, 8, 7), (13, 2, 3), (2, 8, 3), (3, 8, 9), (12, 9, 8), (13, 3, 4), (3, 9, 4), (4, 9, 10), (12, 10, 9), (13, 4, 5), (4, 10, 5), (5, 10, 11), (12, 11, 10), (13, 5, 0), (5, 11, 0), (0, 11, 6), (12, 6, 11)])
_uv = me_crystal_crest.uv_layers.new(name='UVMap')
_uv.uv.foreach_set('vector', [0.8785, 0.1404, 0.8797, 0.2729, 0.7629, 0.2053, 0.1079, 0.8767, 0.003483, 0.3881, 0.1759, 0.8785, 0.1759, 0.8785, 0.003483, 0.3881, 0.09797, 0.3905, 0.1513, 0.003483, 0.09797, 0.3905, 0.003483, 0.3881, 0.8785, 0.1404, 0.7629, 0.2053, 0.7629, 0.07063, 0.1759, 0.8785, 0.09797, 0.3905, 0.3101, 0.8643, 0.3101, 0.8643, 0.09797, 0.3905, 0.2843, 0.3708, 0.1513, 0.003483, 0.2843, 0.3708, 0.09797, 0.3905, 0.8785, 0.1404, 0.7629, 0.07063, 0.8797, 0.003483, 0.3101, 0.8643, 0.2843, 0.3708, 0.3762, 0.8484, 0.3762, 0.8484, 0.2843, 0.3708, 0.3762, 0.3487, 0.1513, 0.003483, 0.3762, 0.3487, 0.2843, 0.3708, 0.8785, 0.1404, 0.8797, 0.003483, 0.9965, 0.07106, 0.4876, 0.8767, 0.3832, 0.3881, 0.5556, 0.8785, 0.5556, 0.8785, 0.3832, 0.3881, 0.4777, 0.3905, 0.531, 0.003483, 0.4777, 0.3905, 0.3832, 0.3881, 0.8785, 0.1404, 0.9965, 0.07106, 0.9965, 0.2058, 0.5556, 0.8785, 0.4777, 0.3905, 0.6898, 0.8643, 0.6898, 0.8643, 0.4777, 0.3905, 0.6641, 0.3708, 0.531, 0.003483, 0.6641, 0.3708, 0.4777, 0.3905, 0.8785, 0.1404, 0.9965, 0.2058, 0.8797, 0.2729, 0.6898, 0.8643, 0.6641, 0.3708, 0.756, 0.8484, 0.756, 0.8484, 0.6641, 0.3708, 0.756, 0.3487, 0.531, 0.003483, 0.756, 0.3487, 0.6641, 0.3708])
me_crystal_crest.materials.append(mat_magenheim_banner_crystal)
me_crystal_crest.update()

# ---- objects
ob_top_rod = bpy.data.objects.new('top-rod', me_top_rod)
ob_left_cap = bpy.data.objects.new('left-cap', me_left_cap)
ob_right_cap = bpy.data.objects.new('right-cap', me_right_cap)
ob_taper_0 = bpy.data.objects.new('taper-0', me_taper_0)
ob_taper_1 = bpy.data.objects.new('taper-1', me_taper_1)
ob_taper_2 = bpy.data.objects.new('taper-2', me_taper_2)
ob_taper_3 = bpy.data.objects.new('taper-3', me_taper_3)
ob_taper_4 = bpy.data.objects.new('taper-4', me_taper_4)
ob_lower_point = bpy.data.objects.new('lower-point', me_lower_point)
ob_spine = bpy.data.objects.new('spine', me_spine)
ob_crystal_crest = bpy.data.objects.new('crystal-crest', me_crystal_crest)

# ---- transforms, parenting, visibility, modifiers, constraints
ob_top_rod.location = (0.0, 1.863e-09, 0.72)
ob_left_cap.location = (-0.59, 0.0, 0.72)
ob_right_cap.location = (0.59, 0.0, 0.72)
ob_taper_0.location = (0.0, -0.025, 0.5)
ob_taper_1.location = (0.0, -0.025, 0.22)
ob_taper_2.location = (0.0, -0.025, -0.06)
ob_taper_3.location = (0.0, -0.025, -0.34)
ob_taper_4.location = (0.0, -0.025, -0.62)
ob_lower_point.location = (-0.001061, -0.025, -0.7589)
ob_spine.location = (0.0, 0.005, -0.05)
ob_crystal_crest.location = (0.0, 0.055, 0.2905)

# ---- collection membership
scene.collection.objects.link(ob_top_rod)
scene.collection.objects.link(ob_left_cap)
scene.collection.objects.link(ob_right_cap)
scene.collection.objects.link(ob_taper_0)
scene.collection.objects.link(ob_taper_1)
scene.collection.objects.link(ob_taper_2)
scene.collection.objects.link(ob_taper_3)
scene.collection.objects.link(ob_taper_4)
scene.collection.objects.link(ob_lower_point)
scene.collection.objects.link(ob_spine)
scene.collection.objects.link(ob_crystal_crest)

# ---- scene / render settings (as saved in the file)
scene.frame_start = 1; scene.frame_end = 250; scene.frame_set(1)
scene.render.engine = 'BLENDER_EEVEE_NEXT'
scene.render.bake_bias = 0.0
scene.render.bake_samples = 0
scene.cycles.sampling_pattern = 'TABULATED_SOBOL'
scene.eevee.use_volume_custom_range = False
bpy.context.view_layer.update()

# ---- added for rendering (the .blend has no active camera and no usable light): camera, sun + grey world if the file has none
cam_auto = bpy.data.cameras.new('AutoCamera')
cam_auto.lens = 50.0
cam_auto.sensor_width = 36.0
cam_auto.clip_end = 1000.0
ob_auto_camera = bpy.data.objects.new('AutoCamera', cam_auto)
scene.collection.objects.link(ob_auto_camera)
ob_auto_camera.location = (2.01461, -2.41991, 1.51928)
ob_auto_camera.rotation_euler = (1.09748, -7.21219e-08, 0.694738)
scene.camera = ob_auto_camera
light_auto_sun = bpy.data.lights.new('AutoSun', 'SUN')
light_auto_sun.energy = 3.0
light_auto_sun.angle = 0.0523599
ob_auto_sun = bpy.data.objects.new('AutoSun', light_auto_sun)
scene.collection.objects.link(ob_auto_sun)
ob_auto_sun.rotation_euler = (0.872665, 0.174533, 0.523599)
if scene.world is None:
    world_auto = bpy.data.worlds.new('AutoWorld')
    world_auto.color = (0.3, 0.3, 0.3)
    scene.world = world_auto
bpy.context.view_layer.update()
